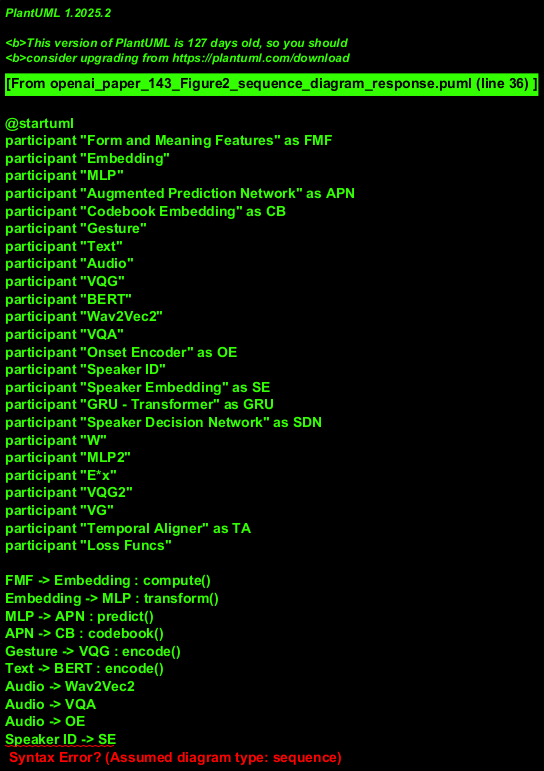

The diagram above was rendered by PlantUML. Its source (embedded in the PNG):
@startuml
participant "Form and Meaning Features" as FMF
participant "Embedding"
participant "MLP"
participant "Augmented Prediction Network" as APN
participant "Codebook Embedding" as CB
participant "Gesture"
participant "Text"
participant "Audio"
participant "VQG"
participant "BERT"
participant "Wav2Vec2"
participant "VQA"
participant "Onset Encoder" as OE
participant "Speaker ID"
participant "Speaker Embedding" as SE
participant "GRU - Transformer" as GRU
participant "Speaker Decision Network" as SDN
participant "W" 
participant "MLP2"
participant "E*x"
participant "VQG2"
participant "VG"
participant "Temporal Aligner" as TA
participant "Loss Funcs"

FMF -> Embedding : compute()
Embedding -> MLP : transform()
MLP -> APN : predict()
APN -> CB : codebook()
Gesture -> VQG : encode()
Text -> BERT : encode()
Audio -> Wav2Vec2
Audio -> VQA
Audio -> OE
Speaker ID -> SE

VQG -> GRU
BERT -> GRU
Wav2Vec2 -> GRU
VQA -> GRU
OE -> GRU
SE -> SDN
SDN -> GRU : inject sp*

GRU -> W
W -> MLP2
MLP2 -> E*x
E*x -> VQG2
VQG2 -> VG
VG -> TA : pass g*i
TA -> Loss Funcs : compute all(L)
@enduml